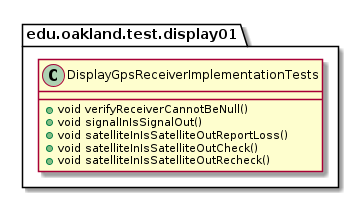

The diagram above was rendered by PlantUML. Its source (embedded in the PNG):
@startuml DisplayGpsReceiverImplementationTests

package edu.oakland.test.display01 {
    class DisplayGpsReceiverImplementationTests {
        + void verifyReceiverCannotBeNull()
        + void signalInIsSignalOut()
        + void satelliteInIsSatelliteOutReportLoss()
        + void satelliteInIsSatelliteOutCheck()
        + void satelliteInIsSatelliteOutRecheck()
    }
}

@enduml